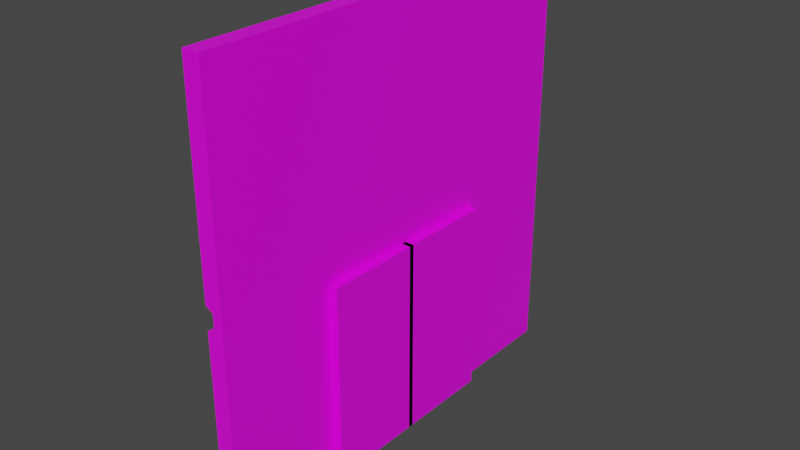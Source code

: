 # Source: Door_Wall.blend  (saved by Blender 2.82.7; exported with 4.5.12 LTS)
import bpy
from mathutils import Matrix  # noqa: F401  (used for matrix-valued properties, if any)

bpy.ops.wm.read_factory_settings(use_empty=True)
scene = bpy.context.scene
scene.name = 'Scene'

# ---- collections
col_collection = bpy.data.collections.new('Collection'); scene.collection.children.link(col_collection)

# ---- images (referenced by path relative to the original .blend; pixels are not part of the script)
import os
ASSET_DIR = os.environ.get("B2B_ASSET_DIR", "")  # directory of the original .blend (textures are referenced by path, not embedded)
HERE = os.path.dirname(os.path.abspath(__file__))  # packed textures are extracted next to this script under _unpacked/

def load_image(name, relpath, width, height, colorspace="sRGB"):
    """Load a texture the original file referenced (path relative to the .blend, or extracted next to this script)."""
    p = next((c for c in (os.path.join(HERE, relpath), os.path.join(ASSET_DIR, relpath)) if relpath and os.path.exists(c)), "")
    if p:
        img = bpy.data.images.load(p, check_existing=True)
        img.name = name
    else:  # same state as the original file: an image datablock whose file is absent (Cycles renders it pink)
        img = bpy.data.images.new(name, width, height)
        img.source = "FILE"
        img.filepath = "//" + (relpath or name)
    img.colorspace_settings.name = colorspace
    return img
img_palette_png = load_image('Palette.png', 'Palette.png', 1024, 1024, 'sRGB')
img_palette_png_001 = load_image('Palette.png.001', 'Palette.png', 1024, 1024, 'sRGB')
img_palette_png_002 = load_image('Palette.png.002', 'Palette.png', 1024, 1024, 'sRGB')

# ---- materials (node trees are filled in below, after node groups)
mat_material = bpy.data.materials.new('Material')
mat_material.alpha_threshold = 0.0
mat_material.use_transparent_shadow = False
mat_material.line_color = (0.0, 0.0, 0.0, 1.0)
mat_material_001 = bpy.data.materials.new('Material.001')
mat_material_001.alpha_threshold = 0.0
mat_material_001.use_transparent_shadow = False
mat_material_001.line_color = (0.0, 0.0, 0.0, 1.0)
mat_material_002 = bpy.data.materials.new('Material.002')
mat_material_002.alpha_threshold = 0.0
mat_material_002.use_transparent_shadow = False
mat_material_002.line_color = (0.0, 0.0, 0.0, 1.0)

# ---- material node trees
mat_material.use_nodes = True; mat_material.node_tree.nodes.clear()
_N = mat_material.node_tree.nodes; _L = mat_material.node_tree.links
n0 = _N.new('ShaderNodeOutputMaterial'); n0.name = 'Material Output'; n0.location = (300, 300)
n1 = _N.new('ShaderNodeBsdfPrincipled'); n1.name = 'Principled BSDF'; n1.location = (10, 300)
n1.distribution = 'GGX'
n1.subsurface_method = 'BURLEY'
n1.inputs[2].default_value = 0.4
n1.inputs[3].default_value = 1.45
n1.inputs[27].default_value = (0.0, 0.0, 0.0, 1.0)
n1.inputs[28].default_value = 1.0
n2 = _N.new('ShaderNodeTexImage'); n2.name = 'Image Texture'; n2.location = (-280, 280)
n2.image = img_palette_png
_L.new(n1.outputs[0], n0.inputs[0])
_L.new(n2.outputs[0], n1.inputs[0])
n0.is_active_output = True
mat_material_001.use_nodes = True; mat_material_001.node_tree.nodes.clear()
_N = mat_material_001.node_tree.nodes; _L = mat_material_001.node_tree.links
n0 = _N.new('ShaderNodeOutputMaterial'); n0.name = 'Material Output'; n0.location = (300, 300)
n1 = _N.new('ShaderNodeBsdfPrincipled'); n1.name = 'Principled BSDF'; n1.location = (10, 300)
n1.distribution = 'GGX'
n1.subsurface_method = 'BURLEY'
n1.inputs[2].default_value = 0.4
n1.inputs[3].default_value = 1.45
n1.inputs[27].default_value = (0.0, 0.0, 0.0, 1.0)
n1.inputs[28].default_value = 1.0
n2 = _N.new('ShaderNodeTexImage'); n2.name = 'Image Texture'; n2.location = (-280, 280)
n2.image = img_palette_png_001
_L.new(n1.outputs[0], n0.inputs[0])
_L.new(n2.outputs[0], n1.inputs[0])
n0.is_active_output = True
mat_material_002.use_nodes = True; mat_material_002.node_tree.nodes.clear()
_N = mat_material_002.node_tree.nodes; _L = mat_material_002.node_tree.links
n0 = _N.new('ShaderNodeOutputMaterial'); n0.name = 'Material Output'; n0.location = (300, 300)
n1 = _N.new('ShaderNodeBsdfPrincipled'); n1.name = 'Principled BSDF'; n1.location = (10, 300)
n1.distribution = 'GGX'
n1.subsurface_method = 'BURLEY'
n1.inputs[2].default_value = 0.4
n1.inputs[3].default_value = 1.45
n1.inputs[27].default_value = (0.0, 0.0, 0.0, 1.0)
n1.inputs[28].default_value = 1.0
n2 = _N.new('ShaderNodeTexImage'); n2.name = 'Image Texture'; n2.location = (-280, 280)
n2.image = img_palette_png_002
_L.new(n1.outputs[0], n0.inputs[0])
_L.new(n2.outputs[0], n1.inputs[0])
n0.is_active_output = True

# ---- world
world_world = bpy.data.worlds.new('World'); scene.world = world_world
world_world.use_nodes = True; world_world.node_tree.nodes.clear()
_N = world_world.node_tree.nodes; _L = world_world.node_tree.links
n0 = _N.new('ShaderNodeOutputWorld'); n0.name = 'World Output'; n0.location = (300, 300)
n1 = _N.new('ShaderNodeBackground'); n1.name = 'Background'; n1.location = (10, 300)
n1.inputs[0].default_value = (0.05088, 0.05088, 0.05088, 1.0)
_L.new(n1.outputs[0], n0.inputs[0])
n0.is_active_output = True
world_world.color = (0.05088, 0.05088, 0.05088)
world_world.use_sun_shadow = False
world_world.sun_shadow_jitter_overblur = 0.0

# ---- meshes
me_cube = bpy.data.meshes.new('Cube')
me_cube.from_pydata([(-0.1, 1.479, -2.405), (0.1, 2.5, -2.5), (0.1, -2.5, 2.5), (0.1, -0.08333, 2.5), (0.1, -2.5, -2.5), (-0.1, -1.479, -2.405), (-0.1, -2.5, 2.5), (0.1, 0.08333, 2.5), (-0.1, 1.207, -2.405), (0.1, 2.5, 2.5), (-0.1, 2.5, 2.5), (-0.1, -1.207, -2.405), (0.1, 1.067, -0.2547), (0.1, -1.067, -0.2547), (-0.1, -0.1333, 2.5), (-0.1, 0.1333, 2.5), (-0.1, -0.1333, 0.1333), (-0.1, -2.5, -0.1333), (-0.1, -2.5, 0.1333), (0.1, 2.5, 0.08333), (0.1, 2.5, -0.08333), (0.1, -2.5, 0.08333), (0.1, -2.5, -0.08333), (-0.1, 2.5, 0.1333), (-0.1, 2.5, -0.1333), (-0.1, 0.1333, 0.1333), (0.1, 0.08333, 0.08333), (0.1, 0.08333, -0.08333), (0.1, -0.08333, 0.08333), (0.1, -0.08333, -0.08333), (-0.01016, -0.08333, 2.5), (-0.01016, 0.08333, 2.5), (-0.01016, -0.08333, 0.08333), (-0.01016, -0.08333, -0.08333), (-0.01016, -2.5, -0.08333), (-0.01016, -2.5, 0.08333), (-0.01016, 2.5, 0.08333), (-0.01016, 2.5, -0.08333), (-0.01016, 0.08333, 0.08333), (-0.01016, 0.08333, -0.08333), (-0.1, -1.067, -0.2547), (0.1, 2.5, -0.2547), (0.1, -2.5, -0.2547), (-0.1, 2.5, -0.2547), (-0.1, 1.067, -0.2547), (0.1, -1.067, -2.5), (0.1, 1.067, -2.5), (-0.1, -2.5, -0.2547), (-0.1, 1.067, -2.5), (-0.1, 2.5, -2.5), (-0.1, -1.067, -2.5), (-0.1, -1.207, -0.3492), (-0.1, -2.5, -2.5), (-0.1, 1.479, -0.3492), (-0.01016, 1.257, -0.3992), (-0.1, 1.207, -0.3492), (-0.1, -1.479, -0.3492), (-0.01016, 1.429, -0.3992), (-0.01016, -1.429, -0.3992), (-0.01016, -1.257, -0.3992), (-0.01016, 1.257, -2.355), (-0.01016, 1.429, -2.355), (-0.01016, -1.257, -2.355), (-0.01016, -1.429, -2.355)], [], [(3, 14, 6, 2), (21, 2, 6, 18), (18, 6, 14, 16), (28, 3, 2, 21), (31, 30, 3, 7), (9, 10, 15, 7), (19, 9, 7, 26), (25, 15, 10, 23), (26, 7, 3, 28), (17, 47, 42, 22), (27, 26, 28, 29), (16, 14, 30, 32), (20, 19, 26, 27), (41, 20, 22, 42), (29, 28, 21, 22), (15, 25, 38, 31), (18, 16, 32, 35), (32, 30, 31, 38), (39, 38, 36, 37), (33, 32, 38, 39), (34, 35, 32, 33), (25, 23, 36, 38), (21, 35, 34, 22), (3, 30, 14), (7, 15, 31), (18, 35, 21), (34, 17, 22), (10, 9, 19, 23), (24, 37, 20), (20, 37, 36, 19), (23, 19, 36), (50, 40, 13, 45), (20, 41, 43, 24), (40, 44, 12, 13), (44, 48, 46, 12), (8, 55, 54, 60), (55, 53, 57, 54), (4, 42, 47, 52), (1, 49, 43, 41), (17, 34, 37, 24), (17, 24, 43, 47), (1, 41, 12, 46), (4, 45, 13, 42), (52, 50, 45, 4), (48, 49, 1, 46), (8, 0, 49, 48), (11, 51, 40, 50), (0, 53, 43, 49), (5, 11, 50, 52), (55, 8, 48, 44), (56, 5, 52, 47), (53, 55, 44, 43), (51, 56, 47, 40), (60, 54, 57, 61), (63, 58, 59, 62), (53, 0, 61, 57), (0, 8, 60, 61), (56, 51, 59, 58), (5, 56, 58, 63), (11, 5, 63, 62), (51, 11, 62, 59)])
_uv = me_cube.uv_layers.new(name='UVMap')
_uv.uv.foreach_set('vector', [0.6256, 0.4989, 0.6256, 0.4989, 0.6256, 0.4989, 0.6256, 0.4989, 0.6256, 0.4989, 0.6256, 0.4989, 0.6256, 0.4989, 0.6256, 0.4989, 0.6256, 0.4989, 0.6256, 0.4989, 0.6256, 0.4989, 0.6256, 0.4989, 0.6256, 0.4989, 0.6256, 0.4989, 0.6256, 0.4989, 0.6256, 0.4989, 0.1304, 0.1628, 0.1304, 0.1628, 0.1304, 0.1628, 0.1304, 0.1628, 0.6256, 0.4989, 0.6256, 0.4989, 0.6256, 0.4989, 0.6256, 0.4989, 0.6256, 0.4989, 0.6256, 0.4989, 0.6256, 0.4989, 0.6256, 0.4989, 0.6256, 0.4989, 0.6256, 0.4989, 0.6256, 0.4989, 0.6256, 0.4989, 0.627, 0.4977, 0.627, 0.4977, 0.627, 0.4977, 0.627, 0.4977, 0.6229, 0.4955, 0.6229, 0.4955, 0.6229, 0.4955, 0.6229, 0.4955, 0.627, 0.4977, 0.627, 0.4977, 0.627, 0.4977, 0.627, 0.4977, 0.6256, 0.4989, 0.6256, 0.4989, 0.6256, 0.4989, 0.6256, 0.4989, 0.627, 0.4977, 0.627, 0.4977, 0.627, 0.4977, 0.627, 0.4977, 0.6256, 0.4989, 0.6256, 0.4989, 0.6256, 0.4989, 0.6256, 0.4989, 0.627, 0.4977, 0.627, 0.4977, 0.627, 0.4977, 0.627, 0.4977, 0.6256, 0.4989, 0.6256, 0.4989, 0.6256, 0.4989, 0.6256, 0.4989, 0.6256, 0.4989, 0.6256, 0.4989, 0.6256, 0.4989, 0.6256, 0.4989, 0.1225, 0.1663, 0.1225, 0.1663, 0.1225, 0.1663, 0.1225, 0.1663, 0.1225, 0.1663, 0.1225, 0.1663, 0.1225, 0.1663, 0.1225, 0.1663, 0.1225, 0.1663, 0.1225, 0.1663, 0.1225, 0.1663, 0.1225, 0.1663, 0.1225, 0.1663, 0.1225, 0.1663, 0.1225, 0.1663, 0.1225, 0.1663, 0.6256, 0.4989, 0.6256, 0.4989, 0.6256, 0.4989, 0.6256, 0.4989, 0.1225, 0.1663, 0.1225, 0.1663, 0.1225, 0.1663, 0.1225, 0.1663, 0.6256, 0.4989, 0.6256, 0.4989, 0.6256, 0.4989, 0.6256, 0.4989, 0.6256, 0.4989, 0.6256, 0.4989, 0.6256, 0.4989, 0.6256, 0.4989, 0.6256, 0.4989, 0.6256, 0.4989, 0.6256, 0.4989, 0.6256, 0.4989, 0.6256, 0.4989, 0.6256, 0.4989, 0.6256, 0.4989, 0.6256, 0.4989, 0.6256, 0.4989, 0.6256, 0.4989, 0.6256, 0.4989, 0.1319, 0.1661, 0.1319, 0.1661, 0.1319, 0.1661, 0.1319, 0.1661, 0.6256, 0.4989, 0.6256, 0.4989, 0.6256, 0.4989, 0.6256, 0.4989, 0.6256, 0.4989, 0.6256, 0.4989, 0.6256, 0.4989, 0.6229, 0.4955, 0.6229, 0.4955, 0.6229, 0.4955, 0.6229, 0.4955, 0.6256, 0.4989, 0.6256, 0.4989, 0.6256, 0.4989, 0.6256, 0.4989, 0.6256, 0.4989, 0.6256, 0.4989, 0.6256, 0.4989, 0.6256, 0.4989, 0.6256, 0.4989, 0.6256, 0.4989, 0.6256, 0.4989, 0.6256, 0.4989, 0.6256, 0.4989, 0.6256, 0.4989, 0.6256, 0.4989, 0.6256, 0.4989, 0.6256, 0.4989, 0.6256, 0.4989, 0.6256, 0.4989, 0.6256, 0.4989, 0.6256, 0.4989, 0.6256, 0.4989, 0.6256, 0.4989, 0.6256, 0.4989, 0.6256, 0.4989, 0.6256, 0.4989, 0.6256, 0.4989, 0.6256, 0.4989, 0.6229, 0.4955, 0.6229, 0.4955, 0.6229, 0.4955, 0.6229, 0.4955, 0.6256, 0.4989, 0.6256, 0.4989, 0.6256, 0.4989, 0.6256, 0.4989, 0.6256, 0.4989, 0.6256, 0.4989, 0.6256, 0.4989, 0.6256, 0.4989, 0.6256, 0.4989, 0.6256, 0.4989, 0.6256, 0.4989, 0.6256, 0.4989, 0.6256, 0.4989, 0.6256, 0.4989, 0.6256, 0.4989, 0.6256, 0.4989, 0.6256, 0.4989, 0.6256, 0.4989, 0.6256, 0.4989, 0.6256, 0.4989, 0.6256, 0.4989, 0.6256, 0.4989, 0.6256, 0.4989, 0.6256, 0.4989, 0.6256, 0.4989, 0.6256, 0.4989, 0.6256, 0.4989, 0.6256, 0.4989, 0.6256, 0.4989, 0.6256, 0.4989, 0.6256, 0.4989, 0.6256, 0.4989, 0.6256, 0.4989, 0.6256, 0.4989, 0.6256, 0.4989, 0.6256, 0.4989, 0.6256, 0.4989, 0.6256, 0.4989, 0.6256, 0.4989, 0.6256, 0.4989, 0.6256, 0.4989, 0.6256, 0.4989, 0.6256, 0.4989, 0.6256, 0.4989, 0.6256, 0.4989, 0.6256, 0.4989, 0.6256, 0.4989, 0.6256, 0.4989, 0.1236, 0.1631, 0.1236, 0.1631, 0.1236, 0.1631, 0.1236, 0.1631, 0.1236, 0.1631, 0.1236, 0.1631, 0.1236, 0.1631, 0.1236, 0.1631, 0.6256, 0.4989, 0.6256, 0.4989, 0.6256, 0.4989, 0.6256, 0.4989, 0.6256, 0.4989, 0.6256, 0.4989, 0.6256, 0.4989, 0.6256, 0.4989, 0.6256, 0.4989, 0.6256, 0.4989, 0.6256, 0.4989, 0.6256, 0.4989, 0.6256, 0.4989, 0.6256, 0.4989, 0.6256, 0.4989, 0.6256, 0.4989, 0.6256, 0.4989, 0.6256, 0.4989, 0.6256, 0.4989, 0.6256, 0.4989, 0.6256, 0.4989, 0.6256, 0.4989, 0.6256, 0.4989, 0.6256, 0.4989])
me_cube.materials.append(mat_material)
me_cube.use_remesh_preserve_volume = False
me_cube.use_remesh_preserve_attributes = False
me_cube.use_mirror_vertex_groups = False
me_cube.update()
me_cube_001 = bpy.data.meshes.new('Cube.001')
me_cube_001.from_pydata([(0.1, -1.09, 2.312), (0.1, -0.08333, 2.312), (-0.1, -1.09, 2.312), (0.1, 0.08333, 2.312), (-0.1, -0.1333, 2.312), (-0.1, -0.1333, 0.006498), (-0.1, -1.09, 0.006498), (0.1, -1.09, 0.006498), (0.1, 0.08333, 0.006498), (0.1, -0.08333, 0.006498), (-0.01016, -0.08333, 2.312), (-0.01016, 0.08333, 2.312), (-0.01016, -0.08333, 0.006498), (-0.01016, 0.08333, 0.006498)], [], [(1, 4, 2, 0), (7, 0, 2, 6), (6, 2, 4, 5), (9, 1, 0, 7), (11, 10, 1, 3), (8, 3, 1, 9), (5, 4, 10, 12), (9, 7, 6, 5), (12, 10, 11, 13), (1, 10, 4), (5, 12, 9), (8, 9, 12, 13), (11, 3, 8, 13)])
_uv = me_cube_001.uv_layers.new(name='UVMap')
_uv.uv.foreach_set('vector', [0.6256, 0.4989, 0.6256, 0.4989, 0.6256, 0.4989, 0.6256, 0.4989, 0.6256, 0.4989, 0.6256, 0.4989, 0.6256, 0.4989, 0.6256, 0.4989, 0.6256, 0.4989, 0.6256, 0.4989, 0.6256, 0.4989, 0.6256, 0.4989, 0.6256, 0.4989, 0.6256, 0.4989, 0.6256, 0.4989, 0.6256, 0.4989, 0.1304, 0.1628, 0.1304, 0.1628, 0.1304, 0.1628, 0.1304, 0.1628, 0.1311, 0.1653, 0.1311, 0.1653, 0.1311, 0.1653, 0.1311, 0.1653, 0.6256, 0.4989, 0.6256, 0.4989, 0.6256, 0.4989, 0.6256, 0.4989, 0.6256, 0.4989, 0.6256, 0.4989, 0.6256, 0.4989, 0.6256, 0.4989, 0.1225, 0.1663, 0.1225, 0.1663, 0.1225, 0.1663, 0.1225, 0.1663, 0.6256, 0.4989, 0.6256, 0.4989, 0.6256, 0.4989, 0.6256, 0.4989, 0.6256, 0.4989, 0.6256, 0.4989, 0.1311, 0.1653, 0.1311, 0.1653, 0.1311, 0.1653, 0.1311, 0.1653, 0.1311, 0.1653, 0.1311, 0.1653, 0.1311, 0.1653, 0.1311, 0.1653])
me_cube_001.materials.append(mat_material_001)
me_cube_001.use_remesh_preserve_volume = False
me_cube_001.use_remesh_preserve_attributes = False
me_cube_001.use_mirror_vertex_groups = False
me_cube_001.update()
me_cube_002 = bpy.data.meshes.new('Cube.002')
me_cube_002.from_pydata([(0.1, -1.09, 2.312), (0.1, -0.08333, 2.312), (-0.1, -1.09, 2.312), (0.1, 0.08333, 2.312), (-0.1, -0.1333, 2.312), (-0.1, -0.1333, 0.006498), (-0.1, -1.09, 0.006498), (0.1, -1.09, 0.006498), (0.1, 0.08333, 0.006498), (0.1, -0.08333, 0.006498), (-0.01016, -0.08333, 2.312), (-0.01016, 0.08333, 2.312), (-0.01016, -0.08333, 0.006498), (-0.01016, 0.08333, 0.006498)], [], [(1, 4, 2, 0), (7, 0, 2, 6), (6, 2, 4, 5), (9, 1, 0, 7), (11, 10, 1, 3), (8, 3, 1, 9), (5, 4, 10, 12), (9, 7, 6, 5), (12, 10, 11, 13), (1, 10, 4), (5, 12, 9), (8, 9, 12, 13), (11, 3, 8, 13)])
_uv = me_cube_002.uv_layers.new(name='UVMap')
_uv.uv.foreach_set('vector', [0.6256, 0.4989, 0.6256, 0.4989, 0.6256, 0.4989, 0.6256, 0.4989, 0.6256, 0.4989, 0.6256, 0.4989, 0.6256, 0.4989, 0.6256, 0.4989, 0.6256, 0.4989, 0.6256, 0.4989, 0.6256, 0.4989, 0.6256, 0.4989, 0.6256, 0.4989, 0.6256, 0.4989, 0.6256, 0.4989, 0.6256, 0.4989, 0.1164, 0.1646, 0.1164, 0.1646, 0.1164, 0.1646, 0.1164, 0.1646, 0.1164, 0.1646, 0.1164, 0.1646, 0.1164, 0.1646, 0.1164, 0.1646, 0.6256, 0.4989, 0.6256, 0.4989, 0.6256, 0.4989, 0.6256, 0.4989, 0.6256, 0.4989, 0.6256, 0.4989, 0.6256, 0.4989, 0.6256, 0.4989, 0.1225, 0.1663, 0.1225, 0.1663, 0.1225, 0.1663, 0.1225, 0.1663, 0.6256, 0.4989, 0.6256, 0.4989, 0.6256, 0.4989, 0.6256, 0.4989, 0.6256, 0.4989, 0.6256, 0.4989, 0.1164, 0.1646, 0.1164, 0.1646, 0.1164, 0.1646, 0.1164, 0.1646, 0.1164, 0.1646, 0.1164, 0.1646, 0.1164, 0.1646, 0.1164, 0.1646])
me_cube_002.materials.append(mat_material_002)
me_cube_002.use_remesh_preserve_volume = False
me_cube_002.use_remesh_preserve_attributes = False
me_cube_002.use_mirror_vertex_groups = False
me_cube_002.update()

# ---- objects
ob_cube = bpy.data.objects.new('Cube', me_cube)
ob_cube_001 = bpy.data.objects.new('Cube.001', me_cube_001)
ob_cube_002 = bpy.data.objects.new('Cube.002', me_cube_002)

# ---- transforms, parenting, visibility, modifiers, constraints
ob_cube.location = (0.0, 0.0, 0.0)
ob_cube.lock_rotations_4d = False
ob_cube.empty_display_type = 'ARROWS'
ob_cube.lineart.crease_threshold = 0.0
ob_cube_001.location = (0.1049, -0.04621, -2.51)
ob_cube_001.lock_rotations_4d = False
ob_cube_001.empty_display_type = 'ARROWS'
ob_cube_001.lineart.crease_threshold = 0.0
ob_cube_002.location = (0.1049, 0.06136, -2.51)
ob_cube_002.scale = (1.0, -1.0, 1.0)
ob_cube_002.lock_rotations_4d = False
ob_cube_002.empty_display_type = 'ARROWS'
ob_cube_002.lineart.crease_threshold = 0.0

# ---- collection membership
col_collection.objects.link(ob_cube)
col_collection.objects.link(ob_cube_001)
col_collection.objects.link(ob_cube_002)

# ---- scene / render settings (as saved in the file)
scene.frame_start = 1; scene.frame_end = 250; scene.frame_set(1)
scene.render.engine = 'BLENDER_EEVEE_NEXT'
scene.cycles.use_denoising = False
scene.cycles.samples = 128
scene.cycles.sampling_pattern = 'TABULATED_SOBOL'
scene.cycles.use_adaptive_sampling = False
scene.cycles.use_light_tree = False
scene.view_settings.view_transform = 'Filmic'
bpy.context.view_layer.update()

# ---- added for rendering (the .blend has no active camera and no usable light): camera, sun
cam_auto = bpy.data.cameras.new('AutoCamera')
cam_auto.lens = 50.0
cam_auto.sensor_width = 36.0
cam_auto.clip_end = 1000.0
ob_auto_camera = bpy.data.objects.new('AutoCamera', cam_auto)
scene.collection.objects.link(ob_auto_camera)
ob_auto_camera.location = (6.60327, -7.86098, 5.23881)
ob_auto_camera.rotation_euler = (1.09748, -7.21219e-08, 0.694738)
scene.camera = ob_auto_camera
light_auto_sun = bpy.data.lights.new('AutoSun', 'SUN')
light_auto_sun.energy = 3.0
light_auto_sun.angle = 0.0523599
ob_auto_sun = bpy.data.objects.new('AutoSun', light_auto_sun)
scene.collection.objects.link(ob_auto_sun)
ob_auto_sun.rotation_euler = (0.872665, 0.174533, 0.523599)
bpy.context.view_layer.update()

